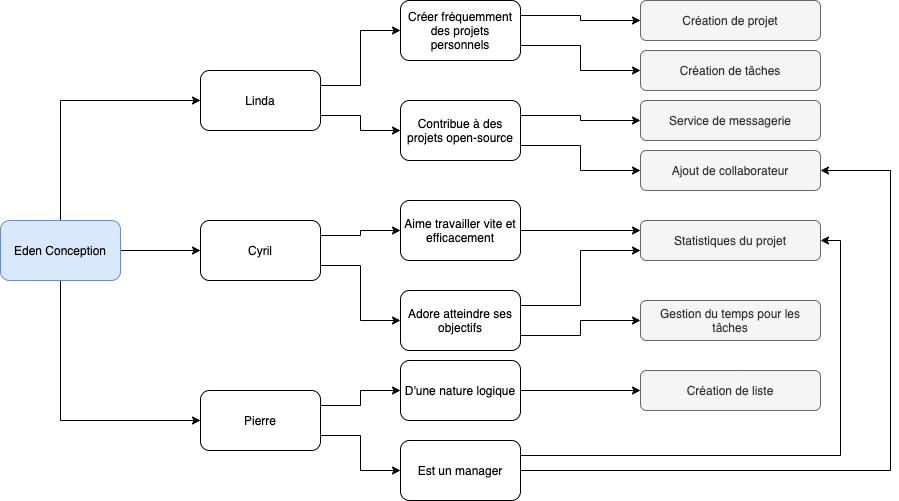

The diagram above was exported from draw.io. Its source (the exported page's mxGraphModel, read from the mxfile embedded in the PNG):
<mxGraphModel dx="1184" dy="679" grid="1" gridSize="10" guides="1" tooltips="1" connect="1" arrows="1" fold="1" page="1" pageScale="1" pageWidth="827" pageHeight="1169" math="0" shadow="0">
  <root>
    <mxCell id="0" />
    <mxCell id="1" parent="0" />
    <mxCell id="5QA9_c1nfg0_3utNCCw4-10" style="edgeStyle=orthogonalEdgeStyle;rounded=0;orthogonalLoop=1;jettySize=auto;html=1;exitX=0.5;exitY=0;exitDx=0;exitDy=0;entryX=0;entryY=0.5;entryDx=0;entryDy=0;" edge="1" parent="1" source="5QA9_c1nfg0_3utNCCw4-1" target="5QA9_c1nfg0_3utNCCw4-2">
      <mxGeometry relative="1" as="geometry" />
    </mxCell>
    <mxCell id="5QA9_c1nfg0_3utNCCw4-11" style="edgeStyle=orthogonalEdgeStyle;rounded=0;orthogonalLoop=1;jettySize=auto;html=1;exitX=1;exitY=0.5;exitDx=0;exitDy=0;entryX=0;entryY=0.5;entryDx=0;entryDy=0;" edge="1" parent="1" source="5QA9_c1nfg0_3utNCCw4-1" target="5QA9_c1nfg0_3utNCCw4-3">
      <mxGeometry relative="1" as="geometry" />
    </mxCell>
    <mxCell id="5QA9_c1nfg0_3utNCCw4-12" style="edgeStyle=orthogonalEdgeStyle;rounded=0;orthogonalLoop=1;jettySize=auto;html=1;exitX=0.5;exitY=1;exitDx=0;exitDy=0;entryX=0;entryY=0.5;entryDx=0;entryDy=0;" edge="1" parent="1" source="5QA9_c1nfg0_3utNCCw4-1" target="5QA9_c1nfg0_3utNCCw4-4">
      <mxGeometry relative="1" as="geometry" />
    </mxCell>
    <mxCell id="5QA9_c1nfg0_3utNCCw4-1" value="Eden Conception" style="rounded=1;whiteSpace=wrap;html=1;fillColor=#dae8fc;strokeColor=#6c8ebf;" vertex="1" parent="1">
      <mxGeometry y="260" width="120" height="60" as="geometry" />
    </mxCell>
    <mxCell id="5QA9_c1nfg0_3utNCCw4-31" style="edgeStyle=orthogonalEdgeStyle;rounded=0;orthogonalLoop=1;jettySize=auto;html=1;exitX=1;exitY=0.25;exitDx=0;exitDy=0;entryX=0;entryY=0.5;entryDx=0;entryDy=0;" edge="1" parent="1" source="5QA9_c1nfg0_3utNCCw4-2" target="5QA9_c1nfg0_3utNCCw4-5">
      <mxGeometry relative="1" as="geometry" />
    </mxCell>
    <mxCell id="5QA9_c1nfg0_3utNCCw4-32" style="edgeStyle=orthogonalEdgeStyle;rounded=0;orthogonalLoop=1;jettySize=auto;html=1;exitX=1;exitY=0.75;exitDx=0;exitDy=0;entryX=0;entryY=0.5;entryDx=0;entryDy=0;" edge="1" parent="1" source="5QA9_c1nfg0_3utNCCw4-2" target="5QA9_c1nfg0_3utNCCw4-6">
      <mxGeometry relative="1" as="geometry" />
    </mxCell>
    <mxCell id="5QA9_c1nfg0_3utNCCw4-2" value="Linda" style="rounded=1;whiteSpace=wrap;html=1;" vertex="1" parent="1">
      <mxGeometry x="200" y="110" width="120" height="60" as="geometry" />
    </mxCell>
    <mxCell id="5QA9_c1nfg0_3utNCCw4-33" style="edgeStyle=orthogonalEdgeStyle;rounded=0;orthogonalLoop=1;jettySize=auto;html=1;exitX=1;exitY=0.25;exitDx=0;exitDy=0;entryX=0;entryY=0.5;entryDx=0;entryDy=0;" edge="1" parent="1" source="5QA9_c1nfg0_3utNCCw4-3" target="5QA9_c1nfg0_3utNCCw4-7">
      <mxGeometry relative="1" as="geometry" />
    </mxCell>
    <mxCell id="5QA9_c1nfg0_3utNCCw4-34" style="edgeStyle=orthogonalEdgeStyle;rounded=0;orthogonalLoop=1;jettySize=auto;html=1;exitX=1;exitY=0.75;exitDx=0;exitDy=0;entryX=0;entryY=0.5;entryDx=0;entryDy=0;" edge="1" parent="1" source="5QA9_c1nfg0_3utNCCw4-3" target="5QA9_c1nfg0_3utNCCw4-8">
      <mxGeometry relative="1" as="geometry" />
    </mxCell>
    <mxCell id="5QA9_c1nfg0_3utNCCw4-3" value="Cyril" style="rounded=1;whiteSpace=wrap;html=1;" vertex="1" parent="1">
      <mxGeometry x="200" y="260" width="120" height="60" as="geometry" />
    </mxCell>
    <mxCell id="5QA9_c1nfg0_3utNCCw4-35" style="edgeStyle=orthogonalEdgeStyle;rounded=0;orthogonalLoop=1;jettySize=auto;html=1;exitX=1;exitY=0.25;exitDx=0;exitDy=0;entryX=0;entryY=0.5;entryDx=0;entryDy=0;" edge="1" parent="1" source="5QA9_c1nfg0_3utNCCw4-4" target="5QA9_c1nfg0_3utNCCw4-20">
      <mxGeometry relative="1" as="geometry" />
    </mxCell>
    <mxCell id="5QA9_c1nfg0_3utNCCw4-36" style="edgeStyle=orthogonalEdgeStyle;rounded=0;orthogonalLoop=1;jettySize=auto;html=1;exitX=1;exitY=0.75;exitDx=0;exitDy=0;entryX=0;entryY=0.5;entryDx=0;entryDy=0;" edge="1" parent="1" source="5QA9_c1nfg0_3utNCCw4-4" target="5QA9_c1nfg0_3utNCCw4-9">
      <mxGeometry relative="1" as="geometry" />
    </mxCell>
    <mxCell id="5QA9_c1nfg0_3utNCCw4-4" value="Pierre" style="rounded=1;whiteSpace=wrap;html=1;" vertex="1" parent="1">
      <mxGeometry x="200" y="430" width="120" height="60" as="geometry" />
    </mxCell>
    <mxCell id="5QA9_c1nfg0_3utNCCw4-21" style="edgeStyle=orthogonalEdgeStyle;rounded=0;orthogonalLoop=1;jettySize=auto;html=1;exitX=1;exitY=0.25;exitDx=0;exitDy=0;entryX=0;entryY=0.5;entryDx=0;entryDy=0;" edge="1" parent="1" source="5QA9_c1nfg0_3utNCCw4-5" target="5QA9_c1nfg0_3utNCCw4-13">
      <mxGeometry relative="1" as="geometry" />
    </mxCell>
    <mxCell id="5QA9_c1nfg0_3utNCCw4-22" style="edgeStyle=orthogonalEdgeStyle;rounded=0;orthogonalLoop=1;jettySize=auto;html=1;exitX=1;exitY=0.75;exitDx=0;exitDy=0;entryX=0;entryY=0.5;entryDx=0;entryDy=0;" edge="1" parent="1" source="5QA9_c1nfg0_3utNCCw4-5" target="5QA9_c1nfg0_3utNCCw4-14">
      <mxGeometry relative="1" as="geometry" />
    </mxCell>
    <mxCell id="5QA9_c1nfg0_3utNCCw4-5" value="Créer fréquemment des projets personnels" style="rounded=1;whiteSpace=wrap;html=1;" vertex="1" parent="1">
      <mxGeometry x="400" y="40" width="120" height="60" as="geometry" />
    </mxCell>
    <mxCell id="5QA9_c1nfg0_3utNCCw4-23" style="edgeStyle=orthogonalEdgeStyle;rounded=0;orthogonalLoop=1;jettySize=auto;html=1;exitX=1;exitY=0.25;exitDx=0;exitDy=0;entryX=0;entryY=0.5;entryDx=0;entryDy=0;" edge="1" parent="1" source="5QA9_c1nfg0_3utNCCw4-6" target="5QA9_c1nfg0_3utNCCw4-15">
      <mxGeometry relative="1" as="geometry" />
    </mxCell>
    <mxCell id="5QA9_c1nfg0_3utNCCw4-24" style="edgeStyle=orthogonalEdgeStyle;rounded=0;orthogonalLoop=1;jettySize=auto;html=1;exitX=1;exitY=0.75;exitDx=0;exitDy=0;entryX=0;entryY=0.5;entryDx=0;entryDy=0;" edge="1" parent="1" source="5QA9_c1nfg0_3utNCCw4-6" target="5QA9_c1nfg0_3utNCCw4-16">
      <mxGeometry relative="1" as="geometry" />
    </mxCell>
    <mxCell id="5QA9_c1nfg0_3utNCCw4-6" value="Contribue à des projets open-source" style="rounded=1;whiteSpace=wrap;html=1;" vertex="1" parent="1">
      <mxGeometry x="400" y="140" width="120" height="60" as="geometry" />
    </mxCell>
    <mxCell id="5QA9_c1nfg0_3utNCCw4-25" style="edgeStyle=orthogonalEdgeStyle;rounded=0;orthogonalLoop=1;jettySize=auto;html=1;exitX=1;exitY=0.5;exitDx=0;exitDy=0;entryX=0;entryY=0.25;entryDx=0;entryDy=0;" edge="1" parent="1" source="5QA9_c1nfg0_3utNCCw4-7" target="5QA9_c1nfg0_3utNCCw4-17">
      <mxGeometry relative="1" as="geometry" />
    </mxCell>
    <mxCell id="5QA9_c1nfg0_3utNCCw4-7" value="Aime travailler vite et efficacement" style="rounded=1;whiteSpace=wrap;html=1;" vertex="1" parent="1">
      <mxGeometry x="400" y="240" width="120" height="60" as="geometry" />
    </mxCell>
    <mxCell id="5QA9_c1nfg0_3utNCCw4-26" style="edgeStyle=orthogonalEdgeStyle;rounded=0;orthogonalLoop=1;jettySize=auto;html=1;exitX=1;exitY=0.25;exitDx=0;exitDy=0;entryX=0;entryY=0.75;entryDx=0;entryDy=0;" edge="1" parent="1" source="5QA9_c1nfg0_3utNCCw4-8" target="5QA9_c1nfg0_3utNCCw4-17">
      <mxGeometry relative="1" as="geometry" />
    </mxCell>
    <mxCell id="5QA9_c1nfg0_3utNCCw4-27" style="edgeStyle=orthogonalEdgeStyle;rounded=0;orthogonalLoop=1;jettySize=auto;html=1;exitX=1;exitY=0.75;exitDx=0;exitDy=0;entryX=0;entryY=0.5;entryDx=0;entryDy=0;" edge="1" parent="1" source="5QA9_c1nfg0_3utNCCw4-8" target="5QA9_c1nfg0_3utNCCw4-18">
      <mxGeometry relative="1" as="geometry" />
    </mxCell>
    <mxCell id="5QA9_c1nfg0_3utNCCw4-8" value="Adore atteindre ses objectifs" style="rounded=1;whiteSpace=wrap;html=1;" vertex="1" parent="1">
      <mxGeometry x="400" y="330" width="120" height="60" as="geometry" />
    </mxCell>
    <mxCell id="5QA9_c1nfg0_3utNCCw4-29" style="edgeStyle=orthogonalEdgeStyle;rounded=0;orthogonalLoop=1;jettySize=auto;html=1;exitX=1;exitY=0.5;exitDx=0;exitDy=0;entryX=1;entryY=0.5;entryDx=0;entryDy=0;" edge="1" parent="1" source="5QA9_c1nfg0_3utNCCw4-9" target="5QA9_c1nfg0_3utNCCw4-16">
      <mxGeometry relative="1" as="geometry">
        <Array as="points">
          <mxPoint x="890" y="510" />
          <mxPoint x="890" y="210" />
        </Array>
      </mxGeometry>
    </mxCell>
    <mxCell id="5QA9_c1nfg0_3utNCCw4-30" style="edgeStyle=orthogonalEdgeStyle;rounded=0;orthogonalLoop=1;jettySize=auto;html=1;exitX=1;exitY=0.25;exitDx=0;exitDy=0;entryX=1;entryY=0.5;entryDx=0;entryDy=0;" edge="1" parent="1" source="5QA9_c1nfg0_3utNCCw4-9" target="5QA9_c1nfg0_3utNCCw4-17">
      <mxGeometry relative="1" as="geometry" />
    </mxCell>
    <mxCell id="5QA9_c1nfg0_3utNCCw4-9" value="Est un manager" style="rounded=1;whiteSpace=wrap;html=1;" vertex="1" parent="1">
      <mxGeometry x="400" y="480" width="120" height="60" as="geometry" />
    </mxCell>
    <mxCell id="5QA9_c1nfg0_3utNCCw4-13" value="Création de projet" style="rounded=1;whiteSpace=wrap;html=1;fillColor=#f5f5f5;strokeColor=#666666;fontColor=#333333;" vertex="1" parent="1">
      <mxGeometry x="640" y="40" width="180" height="40" as="geometry" />
    </mxCell>
    <mxCell id="5QA9_c1nfg0_3utNCCw4-14" value="Création de tâches" style="rounded=1;whiteSpace=wrap;html=1;fillColor=#f5f5f5;strokeColor=#666666;fontColor=#333333;" vertex="1" parent="1">
      <mxGeometry x="640" y="90" width="180" height="40" as="geometry" />
    </mxCell>
    <mxCell id="5QA9_c1nfg0_3utNCCw4-15" value="Service de messagerie" style="rounded=1;whiteSpace=wrap;html=1;fillColor=#f5f5f5;strokeColor=#666666;fontColor=#333333;" vertex="1" parent="1">
      <mxGeometry x="640" y="140" width="180" height="40" as="geometry" />
    </mxCell>
    <mxCell id="5QA9_c1nfg0_3utNCCw4-16" value="Ajout de collaborateur" style="rounded=1;whiteSpace=wrap;html=1;fillColor=#f5f5f5;strokeColor=#666666;fontColor=#333333;" vertex="1" parent="1">
      <mxGeometry x="640" y="190" width="180" height="40" as="geometry" />
    </mxCell>
    <mxCell id="5QA9_c1nfg0_3utNCCw4-17" value="Statistiques du projet" style="rounded=1;whiteSpace=wrap;html=1;fillColor=#f5f5f5;strokeColor=#666666;fontColor=#333333;" vertex="1" parent="1">
      <mxGeometry x="640" y="260" width="180" height="40" as="geometry" />
    </mxCell>
    <mxCell id="5QA9_c1nfg0_3utNCCw4-18" value="Gestion du temps pour les tâches" style="rounded=1;whiteSpace=wrap;html=1;fillColor=#f5f5f5;strokeColor=#666666;fontColor=#333333;" vertex="1" parent="1">
      <mxGeometry x="640" y="340" width="180" height="40" as="geometry" />
    </mxCell>
    <mxCell id="5QA9_c1nfg0_3utNCCw4-19" value="Création de liste" style="rounded=1;whiteSpace=wrap;html=1;fillColor=#f5f5f5;strokeColor=#666666;fontColor=#333333;" vertex="1" parent="1">
      <mxGeometry x="640" y="410" width="180" height="40" as="geometry" />
    </mxCell>
    <mxCell id="5QA9_c1nfg0_3utNCCw4-28" style="edgeStyle=orthogonalEdgeStyle;rounded=0;orthogonalLoop=1;jettySize=auto;html=1;exitX=1;exitY=0.5;exitDx=0;exitDy=0;entryX=0;entryY=0.5;entryDx=0;entryDy=0;" edge="1" parent="1" source="5QA9_c1nfg0_3utNCCw4-20" target="5QA9_c1nfg0_3utNCCw4-19">
      <mxGeometry relative="1" as="geometry" />
    </mxCell>
    <mxCell id="5QA9_c1nfg0_3utNCCw4-20" value="D'une nature logique" style="rounded=1;whiteSpace=wrap;html=1;" vertex="1" parent="1">
      <mxGeometry x="400" y="400" width="120" height="60" as="geometry" />
    </mxCell>
  </root>
</mxGraphModel>